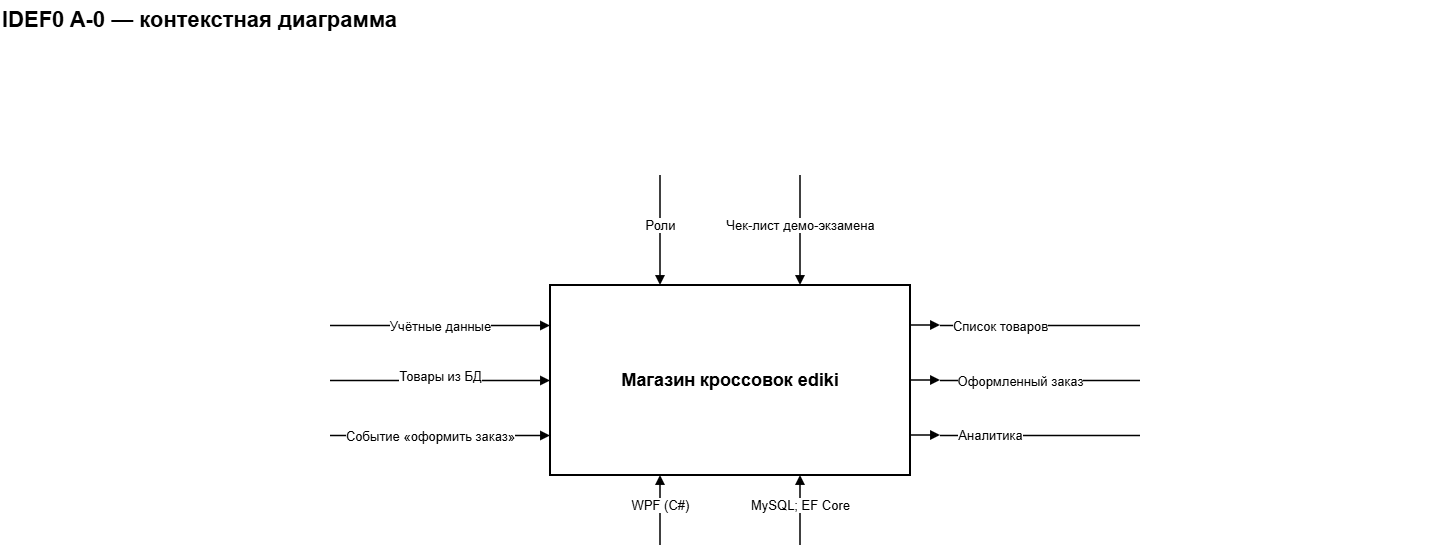

The diagram above was exported from draw.io. Its source (the exported page's mxGraphModel, read from the mxfile embedded in the PNG):
<mxGraphModel dx="1503" dy="896" grid="1" gridSize="10" guides="1" tooltips="1" connect="1" arrows="1" fold="1" page="1" pageScale="1" pageWidth="1700" pageHeight="760" math="0" shadow="0">
  <root>
    <mxCell id="0" />
    <mxCell id="1" parent="0" />
    <mxCell id="title" parent="1" style="text;html=1;align=left;verticalAlign=middle;fontSize=22;fontStyle=1;fontColor=#000000;" value="IDEF0 A-0 — контекстная диаграмма" vertex="1">
      <mxGeometry height="40" width="1450" x="100" y="25" as="geometry" />
    </mxCell>
    <mxCell id="sys" parent="1" style="rounded=0;whiteSpace=wrap;html=1;fillColor=#FFFFFF;strokeColor=#000000;strokeWidth=2;fontColor=#000000;fontSize=18;fontStyle=1;align=center;verticalAlign=middle;" value="Магазин кроссовок ediki" vertex="1">
      <mxGeometry height="190" width="360" x="650" y="310" as="geometry" />
    </mxCell>
    <mxCell id="il0" parent="1" style="shape=line;strokeColor=#000000;strokeWidth=1.5;" value="" vertex="1">
      <mxGeometry height="1" width="190" x="430" y="350" as="geometry" />
    </mxCell>
    <mxCell id="ei0" edge="1" parent="1" source="il0" style="edgeStyle=orthogonalEdgeStyle;rounded=0;orthogonalLoop=1;jettySize=auto;html=1;strokeColor=#000000;strokeWidth=1.5;fontColor=#000000;fontSize=13;labelBackgroundColor=#FFFFFF;endArrow=block;endFill=1;exitX=1;exitY=0.5;entryX=0;entryY=0.21052631578947367;" target="sys" value="Учётные данные">
      <mxGeometry relative="1" x="-1" y="80" as="geometry">
        <mxPoint x="-80" y="80" as="offset" />
      </mxGeometry>
    </mxCell>
    <mxCell id="il1" parent="1" style="shape=line;strokeColor=#000000;strokeWidth=1.5;" value="" vertex="1">
      <mxGeometry height="1" width="190" x="430" y="405" as="geometry" />
    </mxCell>
    <mxCell id="ei1" edge="1" parent="1" source="il1" style="edgeStyle=orthogonalEdgeStyle;rounded=0;orthogonalLoop=1;jettySize=auto;html=1;strokeColor=#000000;strokeWidth=1.5;fontColor=#000000;fontSize=13;labelBackgroundColor=#FFFFFF;endArrow=block;endFill=1;exitX=1;exitY=0.5;entryX=0;entryY=0.5;" target="sys" value="Товары из БД">
      <mxGeometry relative="1" x="-1" y="80" as="geometry">
        <mxPoint x="-80" y="75" as="offset" />
      </mxGeometry>
    </mxCell>
    <mxCell id="il2" parent="1" style="shape=line;strokeColor=#000000;strokeWidth=1.5;" value="" vertex="1">
      <mxGeometry height="1" width="190" x="430" y="460" as="geometry" />
    </mxCell>
    <mxCell id="ei2" edge="1" parent="1" source="il2" style="edgeStyle=orthogonalEdgeStyle;rounded=0;orthogonalLoop=1;jettySize=auto;html=1;strokeColor=#000000;strokeWidth=1.5;fontColor=#000000;fontSize=13;labelBackgroundColor=#FFFFFF;endArrow=block;endFill=1;exitX=1;exitY=0.5;entryX=0;entryY=0.7894736842105263;" target="sys" value="Событие «оформить заказ»">
      <mxGeometry relative="1" x="-1" y="90" as="geometry">
        <mxPoint x="-90" y="90" as="offset" />
      </mxGeometry>
    </mxCell>
    <mxCell id="or0" parent="1" style="shape=line;strokeColor=#000000;strokeWidth=1.5;" value="" vertex="1">
      <mxGeometry height="1" width="200" x="1040" y="350" as="geometry" />
    </mxCell>
    <mxCell id="eo0" edge="1" parent="1" source="sys" style="edgeStyle=orthogonalEdgeStyle;rounded=0;orthogonalLoop=1;jettySize=auto;html=1;strokeColor=#000000;strokeWidth=1.5;fontColor=#000000;fontSize=13;labelBackgroundColor=#FFFFFF;endArrow=block;endFill=1;exitX=1;exitY=0.21052631578947367;entryX=0;entryY=0.5;" target="or0" value="Список товаров">
      <mxGeometry relative="1" x="1" y="60" as="geometry">
        <mxPoint as="offset" />
      </mxGeometry>
    </mxCell>
    <mxCell id="or1" parent="1" style="shape=line;strokeColor=#000000;strokeWidth=1.5;" value="" vertex="1">
      <mxGeometry height="1" width="200" x="1040" y="405" as="geometry" />
    </mxCell>
    <mxCell id="eo1" edge="1" parent="1" source="sys" style="edgeStyle=orthogonalEdgeStyle;rounded=0;orthogonalLoop=1;jettySize=auto;html=1;strokeColor=#000000;strokeWidth=1.5;fontColor=#000000;fontSize=13;labelBackgroundColor=#FFFFFF;endArrow=block;endFill=1;exitX=1;exitY=0.5;entryX=0;entryY=0.5;" target="or1" value="Оформленный заказ">
      <mxGeometry relative="1" x="1" y="80" as="geometry">
        <mxPoint as="offset" />
      </mxGeometry>
    </mxCell>
    <mxCell id="or2" parent="1" style="shape=line;strokeColor=#000000;strokeWidth=1.5;" value="" vertex="1">
      <mxGeometry height="1" width="200" x="1040" y="460" as="geometry" />
    </mxCell>
    <mxCell id="eo2" edge="1" parent="1" source="sys" style="edgeStyle=orthogonalEdgeStyle;rounded=0;orthogonalLoop=1;jettySize=auto;html=1;strokeColor=#000000;strokeWidth=1.5;fontColor=#000000;fontSize=13;labelBackgroundColor=#FFFFFF;endArrow=block;endFill=1;exitX=1;exitY=0.7894736842105263;entryX=0;entryY=0.5;" target="or2" value="Аналитика">
      <mxGeometry relative="1" x="0.9672" y="50" as="geometry">
        <mxPoint as="offset" />
      </mxGeometry>
    </mxCell>
    <mxCell id="et0" edge="1" parent="1" style="edgeStyle=orthogonalEdgeStyle;rounded=0;orthogonalLoop=1;jettySize=auto;html=1;strokeColor=#000000;strokeWidth=1.5;fontColor=#000000;fontSize=13;labelBackgroundColor=#FFFFFF;endArrow=block;endFill=1;entryX=0.3055555555555556;entryY=0;" target="sys" value="Роли">
      <mxGeometry relative="1" x="-0.0909" as="geometry">
        <mxPoint as="offset" />
        <mxPoint x="760" y="200" as="sourcePoint" />
      </mxGeometry>
    </mxCell>
    <mxCell id="et1" edge="1" parent="1" style="edgeStyle=orthogonalEdgeStyle;rounded=0;orthogonalLoop=1;jettySize=auto;html=1;strokeColor=#000000;strokeWidth=1.5;fontColor=#000000;fontSize=13;labelBackgroundColor=#FFFFFF;endArrow=block;endFill=1;entryX=0.6944444444444444;entryY=0;" target="sys" value="Чек-лист демо-экзамена">
      <mxGeometry relative="1" x="-0.0909" as="geometry">
        <mxPoint as="offset" />
        <mxPoint x="900" y="200" as="sourcePoint" />
      </mxGeometry>
    </mxCell>
    <mxCell id="em0" edge="1" parent="1" style="edgeStyle=orthogonalEdgeStyle;rounded=0;orthogonalLoop=1;jettySize=auto;html=1;strokeColor=#000000;strokeWidth=1.5;fontColor=#000000;fontSize=13;labelBackgroundColor=#FFFFFF;endArrow=block;endFill=1;entryX=0.3055555555555556;entryY=1;" target="sys" value="WPF (C#)">
      <mxGeometry relative="1" x="0.1429" as="geometry">
        <mxPoint as="offset" />
        <mxPoint x="760" y="570" as="sourcePoint" />
      </mxGeometry>
    </mxCell>
    <mxCell id="em1" edge="1" parent="1" style="edgeStyle=orthogonalEdgeStyle;rounded=0;orthogonalLoop=1;jettySize=auto;html=1;strokeColor=#000000;strokeWidth=1.5;fontColor=#000000;fontSize=13;labelBackgroundColor=#FFFFFF;endArrow=block;endFill=1;entryX=0.6944444444444444;entryY=1;" target="sys" value="MySQL; EF Core">
      <mxGeometry relative="1" x="0.1429" as="geometry">
        <mxPoint as="offset" />
        <mxPoint x="900" y="570" as="sourcePoint" />
      </mxGeometry>
    </mxCell>
  </root>
</mxGraphModel>